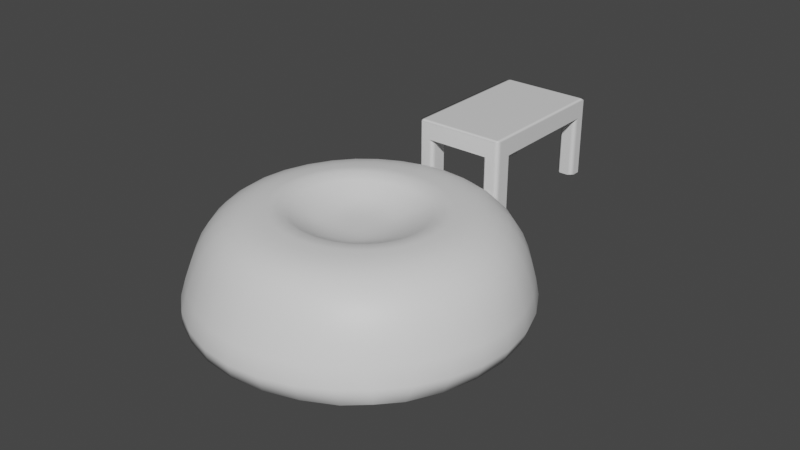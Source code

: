 # Source: OviSpot.blend  (saved by Blender 3.1.7; exported with 4.5.12 LTS)
import bpy
from mathutils import Matrix  # noqa: F401  (used for matrix-valued properties, if any)

bpy.ops.wm.read_factory_settings(use_empty=True)
scene = bpy.context.scene
scene.name = 'Scene'

# ---- collections
col_collection = bpy.data.collections.new('Collection'); scene.collection.children.link(col_collection)

# ---- materials (node trees are filled in below, after node groups)
mat_hay = bpy.data.materials.new('Hay')
mat_hay.use_transparent_shadow = False
mat_haytransparent = bpy.data.materials.new('HayTransparent')
mat_haytransparent.use_transparent_shadow = False
mat_wood = bpy.data.materials.new('Wood')
mat_wood.alpha_threshold = 0.0
mat_wood.use_transparent_shadow = False
mat_wood.line_color = (0.0, 0.0, 0.0, 1.0)

# ---- material node trees
mat_hay.use_nodes = True; mat_hay.node_tree.nodes.clear()
_N = mat_hay.node_tree.nodes; _L = mat_hay.node_tree.links
n0 = _N.new('ShaderNodeBsdfPrincipled'); n0.name = 'Principled BSDF'; n0.location = (10, 300)
n0.distribution = 'GGX'
n0.subsurface_method = 'RANDOM_WALK_SKIN'
n0.inputs[3].default_value = 1.45
n0.inputs[27].default_value = (0.0, 0.0, 0.0, 1.0)
n0.inputs[28].default_value = 1.0
n1 = _N.new('ShaderNodeOutputMaterial'); n1.name = 'Material Output'; n1.location = (300, 300)
_L.new(n0.outputs[0], n1.inputs[0])
n1.is_active_output = True
mat_haytransparent.use_nodes = True; mat_haytransparent.node_tree.nodes.clear()
_N = mat_haytransparent.node_tree.nodes; _L = mat_haytransparent.node_tree.links
n0 = _N.new('ShaderNodeBsdfPrincipled'); n0.name = 'Principled BSDF'; n0.location = (10, 300)
n0.distribution = 'GGX'
n0.subsurface_method = 'RANDOM_WALK_SKIN'
n0.inputs[3].default_value = 1.45
n0.inputs[27].default_value = (0.0, 0.0, 0.0, 1.0)
n0.inputs[28].default_value = 1.0
n1 = _N.new('ShaderNodeOutputMaterial'); n1.name = 'Material Output'; n1.location = (300, 300)
_L.new(n0.outputs[0], n1.inputs[0])
n1.is_active_output = True
mat_wood.use_nodes = True; mat_wood.node_tree.nodes.clear()
_N = mat_wood.node_tree.nodes; _L = mat_wood.node_tree.links
n0 = _N.new('ShaderNodeOutputMaterial'); n0.name = 'Material Output'; n0.location = (300, 300)
n1 = _N.new('ShaderNodeBsdfPrincipled'); n1.name = 'Principled BSDF'; n1.location = (10, 300)
n1.distribution = 'GGX'
n1.subsurface_method = 'RANDOM_WALK_SKIN'
n1.inputs[2].default_value = 0.4
n1.inputs[3].default_value = 1.45
n1.inputs[27].default_value = (0.0, 0.0, 0.0, 1.0)
n1.inputs[28].default_value = 1.0
_L.new(n1.outputs[0], n0.inputs[0])
n0.is_active_output = True

# ---- world
world_world = bpy.data.worlds.new('World'); scene.world = world_world
world_world.use_nodes = True; world_world.node_tree.nodes.clear()
_N = world_world.node_tree.nodes; _L = world_world.node_tree.links
n0 = _N.new('ShaderNodeOutputWorld'); n0.name = 'World Output'; n0.location = (300, 300)
n1 = _N.new('ShaderNodeBackground'); n1.name = 'Background'; n1.location = (10, 300)
n1.inputs[0].default_value = (0.05088, 0.05088, 0.05088, 1.0)
_L.new(n1.outputs[0], n0.inputs[0])
n0.is_active_output = True
world_world.color = (0.05088, 0.05088, 0.05088)
world_world.use_sun_shadow = False
world_world.sun_shadow_jitter_overblur = 0.0

# ---- meshes
me_cube = bpy.data.meshes.new('Cube')
me_cube.from_pydata([(0.8901, 0.7376, 0.5695), (1.712, 1.785, -0.722), (0.8871, -0.9154, 0.5695), (1.818, -1.919, -0.7087), (0.0, 2.575, -0.721), (0.0, -1.883, 0.5695), (0.0, -2.794, -0.721), (0.0, 1.706, 0.5695), (1.217, 1.226, 0.5695), (1.217, -1.403, 0.5695), (0.0, 1.058, 0.5695), (0.0, -1.236, 0.5695), (0.0, 0.5149, 0.2845), (0.0, -0.7266, 0.2845), (0.4103, 0.3372, 0.2845), (0.4085, -0.5496, 0.2845), (1.793, -0.08844, 0.5695), (2.656, -0.1091, -0.721), (0.0, -0.1098, -0.721), (1.246, -0.08868, 0.5695), (0.0, -0.1064, 0.2845), (0.5744, -0.1063, 0.2845), (1.622, 1.603, 0.2047), (1.615, -1.698, 0.2047), (0.0, 2.23, 0.2047), (0.0, -2.325, 0.2047), (2.381, -0.04673, 0.2047), (0.8746, 0.722, 0.6951), (1.786, 1.863, -0.7899), (0.8708, -0.8991, 0.6949), (1.896, -1.998, -0.7709), (0.0, 2.679, -0.7813), (0.0, -1.933, 0.6855), (0.0, -2.9, -0.7756), (0.0, 1.749, 0.6883), (1.245, 1.257, 0.6898), (1.247, -1.439, 0.6879), (0.0, 1.033, 0.6942), (0.0, -1.209, 0.6938), (0.0, 0.477, 0.4054), (0.0, -0.6866, 0.4046), (0.3868, 0.311, 0.4071), (0.3845, -0.5218, 0.4066), (1.836, -0.08969, 0.6898), (2.766, -0.11, -0.7856), (0.0, -0.1098, -0.8486), (1.225, -0.08866, 0.6952), (0.0, -0.1062, 0.412), (0.5421, -0.1059, 0.4079), (1.696, 1.678, 0.2778), (1.687, -1.77, 0.2813), (0.0, 2.328, 0.2758), (0.0, -2.421, 0.2781), (2.485, -0.0441, 0.2787)], [], [(18, 17, 3, 6), (26, 16, 9, 23), (24, 7, 8, 22), (23, 9, 5, 25), (11, 2, 15, 13), (19, 2, 9, 16), (10, 0, 8, 7), (2, 11, 5, 9), (21, 20, 13, 15), (19, 0, 14, 21), (0, 10, 12, 14), (2, 19, 21, 15), (14, 12, 20, 21), (0, 19, 16, 8), (22, 8, 16, 26), (4, 1, 17, 18), (1, 22, 26, 17), (3, 23, 25, 6), (4, 24, 22, 1), (17, 26, 23, 3), (45, 44, 30, 33), (53, 43, 36, 50), (51, 34, 35, 49), (50, 36, 32, 52), (38, 29, 42, 40), (46, 29, 36, 43), (37, 27, 35, 34), (29, 38, 32, 36), (48, 47, 40, 42), (46, 27, 41, 48), (27, 37, 39, 41), (29, 46, 48, 42), (41, 39, 47, 48), (27, 46, 43, 35), (49, 35, 43, 53), (31, 28, 44, 45), (28, 49, 53, 44), (30, 50, 52, 33), (31, 51, 49, 28), (44, 53, 50, 30)])
me_cube.polygons.foreach_set('use_smooth', [True] * 40)
me_cube.polygons.foreach_set('material_index', [0, 0, 0, 0, 0, 0, 0, 0, 0, 0, 0, 0, 0, 0, 0, 0, 0, 0, 0, 0, 1, 1, 1, 1, 1, 1, 1, 1, 1, 1, 1, 1, 1, 1, 1, 1, 1, 1, 1, 1])
_k = {(3, 6): 0.40784, (1, 17): 0.40784, (1, 4): 0.40784, (2, 19): 1.0, (0, 10): 1.0, (2, 11): 1.0, (3, 17): 0.40784, (0, 19): 1.0, (30, 33): 0.40784, (28, 44): 0.40784, (28, 31): 0.40784, (29, 46): 1.0, (27, 37): 1.0, (29, 38): 1.0, (30, 44): 0.40784, (27, 46): 1.0}
me_cube.attributes.new('crease_edge', 'FLOAT', 'EDGE').data.foreach_set('value', [_k.get((min(e.vertices), max(e.vertices)), 0.0) for e in me_cube.edges])
_uv = me_cube.uv_layers.new(name='UVMap')
_uv.uv.foreach_set('vector', [0.4901, 0.4891, 0.2395, 0.5125, 0.293, 0.3539, 0.4418, 0.242, 0.1198, 0.5316, 0.0001311, 0.5507, 0.09604, 0.2022, 0.1945, 0.2781, 0.4622, 0.8689, 0.4343, 0.9999, 0.1709, 0.8593, 0.2457, 0.7606, 0.1945, 0.2781, 0.09604, 0.2022, 0.3258, 0.0001311, 0.3838, 0.1211, 0.9066, 0.7122, 0.7051, 0.6255, 0.822, 0.534, 0.9203, 0.578, 0.6121, 0.4273, 0.7051, 0.6255, 0.6342, 0.7365, 0.4904, 0.4256, 0.9142, 0.1508, 0.7103, 0.2318, 0.6425, 0.1188, 0.9103, 0.0001311, 0.7051, 0.6255, 0.9066, 0.7122, 0.8985, 0.8626, 0.6342, 0.7365, 0.7814, 0.4334, 0.924, 0.4353, 0.9203, 0.578, 0.822, 0.534, 0.6121, 0.4273, 0.7103, 0.2318, 0.8242, 0.3338, 0.7814, 0.4334, 0.7103, 0.2318, 0.9142, 0.1508, 0.924, 0.2922, 0.8242, 0.3338, 0.7051, 0.6255, 0.6121, 0.4273, 0.7814, 0.4334, 0.822, 0.534, 0.8242, 0.3338, 0.924, 0.2922, 0.924, 0.4353, 0.7814, 0.4334, 0.7103, 0.2318, 0.6121, 0.4273, 0.4904, 0.4256, 0.6425, 0.1188, 0.2457, 0.7606, 0.1709, 0.8593, 0.0001311, 0.5507, 0.1198, 0.5316, 0.4901, 0.7378, 0.3205, 0.6619, 0.2395, 0.5125, 0.4901, 0.4891, 0.3205, 0.6619, 0.2457, 0.7606, 0.1198, 0.5316, 0.2395, 0.5125, 0.293, 0.3539, 0.1945, 0.2781, 0.3838, 0.1211, 0.4418, 0.242, 0.4901, 0.7378, 0.4622, 0.8689, 0.2457, 0.7606, 0.3205, 0.6619, 0.2395, 0.5125, 0.1198, 0.5316, 0.1945, 0.2781, 0.293, 0.3539, 0.4961, 0.4974, 0.5209, 0.743, 0.365, 0.6917, 0.2541, 0.5466, 0.5406, 0.8602, 0.5602, 0.9774, 0.2178, 0.886, 0.2914, 0.7888, 0.8687, 0.5219, 0.9974, 0.5483, 0.8615, 0.8076, 0.7641, 0.735, 0.2914, 0.7888, 0.2178, 0.886, 0.01788, 0.6622, 0.136, 0.6044, 0.7117, 0.08728, 0.6282, 0.2855, 0.5376, 0.1716, 0.5801, 0.07493, 0.4345, 0.3782, 0.6282, 0.2855, 0.7376, 0.3542, 0.4338, 0.4976, 0.1612, 0.08407, 0.2421, 0.2834, 0.1319, 0.3508, 0.01347, 0.08907, 0.6282, 0.2855, 0.7117, 0.08728, 0.8593, 0.09413, 0.7376, 0.3542, 0.4393, 0.2122, 0.44, 0.07233, 0.5801, 0.07493, 0.5376, 0.1716, 0.4345, 0.3782, 0.2421, 0.2834, 0.3413, 0.171, 0.4393, 0.2122, 0.2421, 0.2834, 0.1612, 0.08407, 0.2998, 0.07341, 0.3413, 0.171, 0.6282, 0.2855, 0.4345, 0.3782, 0.4393, 0.2122, 0.5376, 0.1716, 0.3413, 0.171, 0.2998, 0.07341, 0.44, 0.07233, 0.4393, 0.2122, 0.2421, 0.2834, 0.4345, 0.3782, 0.4338, 0.4976, 0.1319, 0.3508, 0.7641, 0.735, 0.8615, 0.8076, 0.5602, 0.9774, 0.5406, 0.8602, 0.74, 0.4955, 0.6668, 0.6624, 0.5209, 0.743, 0.4961, 0.4974, 0.6668, 0.6624, 0.7641, 0.735, 0.5406, 0.8602, 0.5209, 0.743, 0.365, 0.6917, 0.2914, 0.7888, 0.136, 0.6044, 0.2541, 0.5466, 0.74, 0.4955, 0.8687, 0.5219, 0.7641, 0.735, 0.6668, 0.6624, 0.5209, 0.743, 0.5406, 0.8602, 0.2914, 0.7888, 0.365, 0.6917])
me_cube.materials.append(mat_hay)
me_cube.materials.append(mat_haytransparent)
me_cube.use_remesh_preserve_volume = False
me_cube.use_remesh_preserve_attributes = False
me_cube.use_mirror_vertex_groups = False
me_cube.update()
me_cube_001 = bpy.data.meshes.new('Cube.001')
me_cube_001.from_pydata([(-1.0, -1.0, -4.744), (-1.0, -1.0, -2.744), (-1.0, 2.226, -4.744), (-1.0, 2.226, -2.744), (1.0, -1.0, -4.744), (1.0, -1.0, -2.744), (1.0, 2.226, -4.744), (1.0, 2.226, -2.744), (0.6024, 2.226, -4.744), (0.6024, 2.226, -2.744), (0.6024, -1.0, -4.744), (0.6024, -1.0, -2.744), (-0.612, 2.226, -4.744), (-0.612, -1.0, -2.744), (-0.612, 2.226, -2.744), (-0.612, -1.0, -4.744), (-1.0, 1.854, -4.744), (-1.0, 1.854, -2.744), (1.0, 1.854, -4.744), (1.0, 1.854, -2.744), (0.6024, 1.854, -2.744), (0.6024, 1.854, -4.744), (-0.612, 1.854, -4.744), (-0.612, 1.854, -2.744), (-1.0, -0.5284, -4.744), (1.0, -0.5284, -2.744), (0.6024, -0.5284, -2.744), (0.6024, -0.5284, -4.744), (-0.612, -0.5284, -4.744), (-0.612, -0.5284, -2.744), (-1.0, -0.5284, -2.744), (1.0, -0.5284, -4.744), (-1.0, -0.5284, -11.32), (-1.0, -1.0, -11.32), (-0.612, 2.226, -11.32), (-1.0, 2.226, -11.32), (1.0, 1.854, -11.32), (1.0, 2.226, -11.32), (0.6024, -1.0, -11.32), (1.0, -1.0, -11.32), (0.6024, 2.226, -11.32), (0.6024, -0.5284, -11.32), (-0.612, -1.0, -11.32), (-0.612, -0.5284, -11.32), (-1.0, 1.854, -11.32), (0.6024, 1.854, -11.32), (-0.612, 1.854, -11.32), (1.0, -0.5284, -11.32)], [], [(16, 17, 3, 2), (8, 9, 7, 6), (31, 25, 5, 4), (15, 13, 1, 0), (0, 24, 32, 33), (29, 30, 1, 13), (25, 26, 11, 5), (28, 27, 10, 15), (4, 5, 11, 10), (12, 14, 9, 8), (2, 3, 14, 12), (6, 18, 36, 37), (26, 29, 13, 11), (10, 11, 13, 15), (9, 14, 23, 20), (31, 4, 39, 47), (12, 8, 21, 22), (7, 9, 20, 19), (14, 3, 17, 23), (27, 31, 47, 41), (6, 7, 19, 18), (24, 30, 17, 16), (0, 1, 30, 24), (20, 23, 29, 26), (16, 22, 28, 24), (22, 21, 27, 28), (19, 20, 26, 25), (23, 17, 30, 29), (21, 18, 31, 27), (18, 19, 25, 31), (41, 47, 39, 38), (32, 43, 42, 33), (35, 34, 46, 44), (40, 37, 36, 45), (22, 16, 44, 46), (15, 0, 33, 42), (24, 28, 43, 32), (10, 27, 41, 38), (4, 10, 38, 39), (28, 15, 42, 43), (21, 8, 40, 45), (2, 12, 34, 35), (18, 21, 45, 36), (12, 22, 46, 34), (8, 6, 37, 40), (16, 2, 35, 44)])
_uv = me_cube_001.uv_layers.new(name='UVMap')
_uv.uv.foreach_set('vector', [0.345, 0.02033, 0.2368, 0.1286, 0.2167, 0.1084, 0.3249, 0.000182, 0.0217, 0.0869, 0.1299, 0.1951, 0.1084, 0.2167, 0.000182, 0.1084, 0.1493, 0.474, 0.2575, 0.3657, 0.283, 0.3913, 0.1748, 0.4995, 0.4785, 0.4123, 0.3703, 0.304, 0.3913, 0.283, 0.4995, 0.3913, 0.0001821, 0.6991, 0.000182, 0.663, 0.5035, 0.663, 0.5035, 0.6991, 0.3447, 0.2785, 0.3657, 0.2575, 0.3913, 0.283, 0.3703, 0.304, 0.2575, 0.3657, 0.279, 0.3442, 0.3045, 0.3697, 0.283, 0.3913, 0.6232, 0.03628, 0.5303, 0.03628, 0.5303, 0.000182, 0.6232, 0.000182, 0.3913, 0.4995, 0.283, 0.3913, 0.3045, 0.3697, 0.4128, 0.478, 0.08742, 0.02118, 0.1957, 0.1294, 0.1299, 0.1951, 0.0217, 0.0869, 0.1084, 0.000182, 0.2167, 0.1084, 0.1957, 0.1294, 0.08742, 0.02118, 0.000182, 0.8242, 0.000182, 0.7957, 0.5035, 0.7957, 0.5035, 0.8242, 0.279, 0.3442, 0.3447, 0.2785, 0.3703, 0.304, 0.3045, 0.3697, 0.4128, 0.478, 0.3045, 0.3697, 0.3703, 0.304, 0.4785, 0.4123, 0.1299, 0.1951, 0.1957, 0.1294, 0.2158, 0.1496, 0.1501, 0.2153, 0.000182, 0.6025, 0.000182, 0.5664, 0.5035, 0.5664, 0.5035, 0.6025, 0.6232, 0.2471, 0.5303, 0.2471, 0.5303, 0.2186, 0.6232, 0.2186, 0.1084, 0.2167, 0.1299, 0.1951, 0.1501, 0.2153, 0.1286, 0.2368, 0.1957, 0.1294, 0.2167, 0.1084, 0.2368, 0.1286, 0.2158, 0.1496, 0.000182, 0.6329, 0.000182, 0.6025, 0.5035, 0.6025, 0.5035, 0.6329, 0.000182, 0.3249, 0.1084, 0.2167, 0.1286, 0.2368, 0.02033, 0.345, 0.474, 0.1493, 0.3657, 0.2575, 0.2368, 0.1286, 0.345, 0.02033, 0.4995, 0.1748, 0.3913, 0.283, 0.3657, 0.2575, 0.474, 0.1493, 0.1501, 0.2153, 0.2158, 0.1496, 0.3447, 0.2785, 0.279, 0.3442, 0.6529, 0.2186, 0.6232, 0.2186, 0.6232, 0.03628, 0.6529, 0.03628, 0.6232, 0.2186, 0.5303, 0.2186, 0.5303, 0.03628, 0.6232, 0.03628, 0.1286, 0.2368, 0.1501, 0.2153, 0.279, 0.3442, 0.2575, 0.3657, 0.2158, 0.1496, 0.2368, 0.1286, 0.3657, 0.2575, 0.3447, 0.2785, 0.5303, 0.2186, 0.4999, 0.2186, 0.4999, 0.03628, 0.5303, 0.03628, 0.02033, 0.345, 0.1286, 0.2368, 0.2575, 0.3657, 0.1493, 0.474, 0.536, 0.2475, 0.536, 0.2779, 0.4999, 0.2779, 0.4999, 0.2475, 0.4999, 0.308, 0.4999, 0.2783, 0.536, 0.2783, 0.536, 0.308, 0.5296, 0.3657, 0.4999, 0.3657, 0.4999, 0.3372, 0.5296, 0.3372, 0.5303, 0.3368, 0.4999, 0.3368, 0.4999, 0.3083, 0.5303, 0.3083, 0.000182, 0.9998, 0.000182, 0.9701, 0.5035, 0.9701, 0.5035, 0.9998, 0.000182, 0.7288, 0.0001821, 0.6991, 0.5035, 0.6991, 0.5035, 0.7288, 0.000182, 0.663, 0.000182, 0.6333, 0.5035, 0.6333, 0.5035, 0.663, 0.000182, 0.536, 0.000182, 0.4999, 0.5035, 0.4999, 0.5035, 0.536, 0.000182, 0.5664, 0.000182, 0.536, 0.5035, 0.536, 0.5035, 0.5664, 0.000182, 0.7649, 0.000182, 0.7288, 0.5035, 0.7288, 0.5035, 0.7649, 0.0001821, 0.8831, 0.000182, 0.8546, 0.5035, 0.8546, 0.5035, 0.8831, 0.0001821, 0.9416, 0.000182, 0.9119, 0.5035, 0.9119, 0.5035, 0.9416, 0.000182, 0.7957, 0.000182, 0.7652, 0.5035, 0.7652, 0.5035, 0.7957, 0.000182, 0.9119, 0.000182, 0.8834, 0.5035, 0.8834, 0.5035, 0.9119, 0.000182, 0.8546, 0.000182, 0.8242, 0.5035, 0.8242, 0.5035, 0.8546, 0.000182, 0.9701, 0.0001821, 0.9416, 0.5035, 0.9416, 0.5035, 0.9701])
me_cube_001.materials.append(mat_wood)
me_cube_001.use_remesh_fix_poles = True
me_cube_001.use_remesh_preserve_attributes = False
me_cube_001.update()

# ---- objects
ob_cube = bpy.data.objects.new('Cube', me_cube)
ob_cube_001 = bpy.data.objects.new('Cube.001', me_cube_001)

# ---- transforms, parenting, visibility, modifiers, constraints
ob_cube.location = (0.0, 0.0, 0.07375)
ob_cube.scale = (0.4825, 0.4825, 0.4825)
ob_cube.lock_rotations_4d = False
ob_cube.empty_display_type = 'ARROWS'
ob_cube.lineart.crease_threshold = 0.0
_m = ob_cube.modifiers.new('Mirror', 'MIRROR')
_m.use_clip = True
_m = ob_cube.modifiers.new('Subdivision', 'SUBSURF')
ob_cube_001.location = (-0.03091, 1.331, 0.7595)
ob_cube_001.scale = (0.3409, 0.3409, 0.06826)
_m = ob_cube_001.modifiers.new('Bevel', 'BEVEL')
_m.harden_normals = True

# ---- collection membership
col_collection.objects.link(ob_cube)
col_collection.objects.link(ob_cube_001)

# ---- scene / render settings (as saved in the file)
scene.frame_start = 1; scene.frame_end = 250; scene.frame_set(1)
scene.render.engine = 'BLENDER_EEVEE_NEXT'
scene.cycles.sampling_pattern = 'TABULATED_SOBOL'
scene.cycles.use_light_tree = False
scene.view_settings.view_transform = 'Filmic'
bpy.context.view_layer.update()

# ---- added for rendering (the .blend has no active camera and no usable light): camera, sun
cam_auto = bpy.data.cameras.new('AutoCamera')
cam_auto.lens = 50.0
cam_auto.sensor_width = 36.0
cam_auto.clip_end = 1000.0
ob_auto_camera = bpy.data.objects.new('AutoCamera', cam_auto)
scene.collection.objects.link(ob_auto_camera)
ob_auto_camera.location = (4.14973, -4.63449, 3.43804)
ob_auto_camera.rotation_euler = (1.09748, -7.21219e-08, 0.694738)
scene.camera = ob_auto_camera
light_auto_sun = bpy.data.lights.new('AutoSun', 'SUN')
light_auto_sun.energy = 3.0
light_auto_sun.angle = 0.0523599
ob_auto_sun = bpy.data.objects.new('AutoSun', light_auto_sun)
scene.collection.objects.link(ob_auto_sun)
ob_auto_sun.rotation_euler = (0.872665, 0.174533, 0.523599)
bpy.context.view_layer.update()
